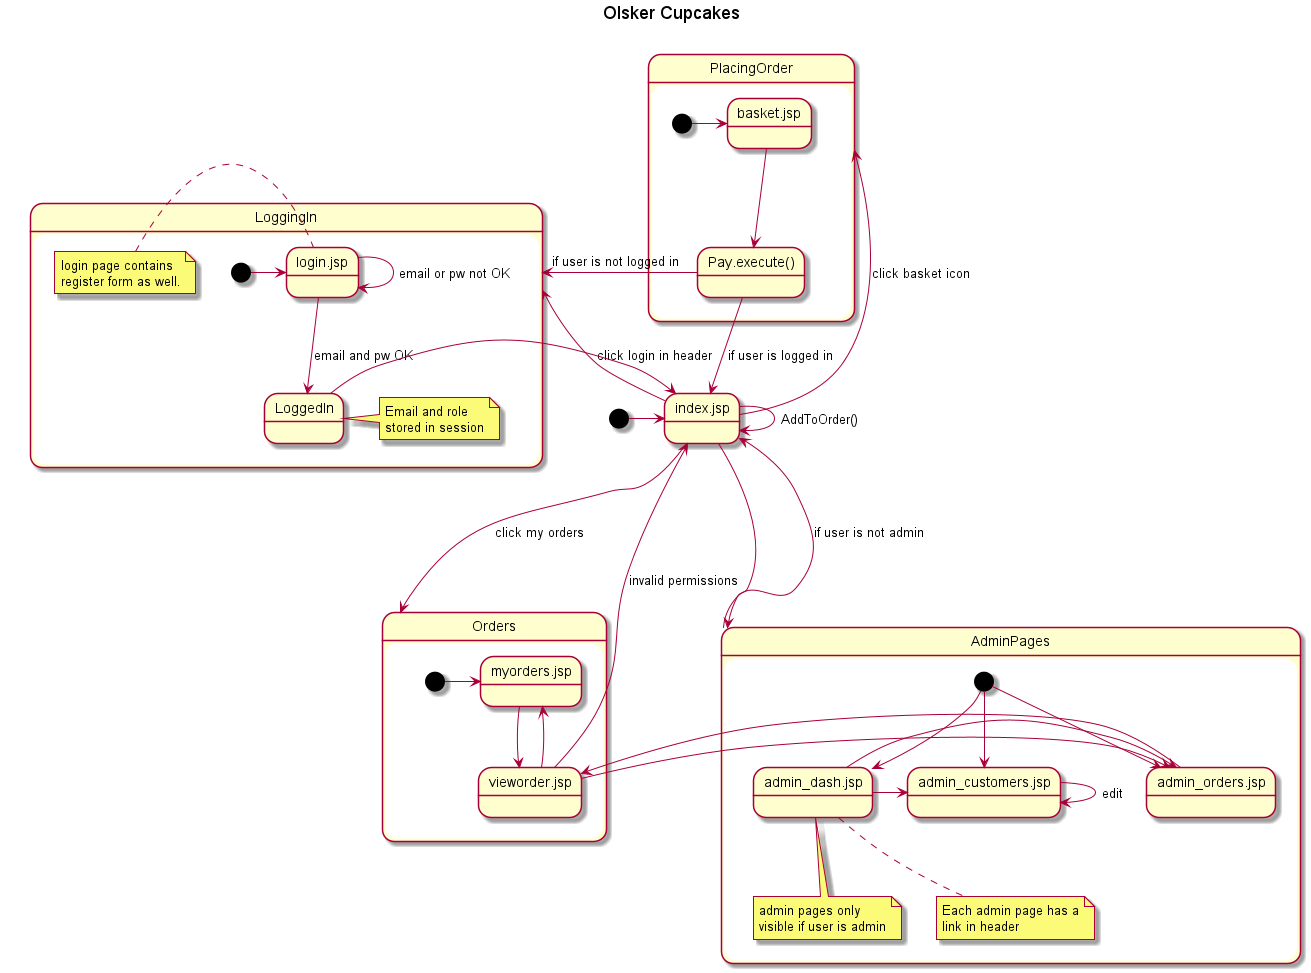

The diagram above was rendered by PlantUML. Its source (embedded in the PNG):
@startuml

Title Olsker Cupcakes
State "index.jsp" as index






[*] -> index
index -> LoggingIn: click login in header
index -> PlacingOrder : click basket icon
index ---> Orders : click my orders

state LoggingIn {
    State "login.jsp" as login
    [*] -> login
    login --> LoggedIn : email and pw OK
    login --> login : email or pw not OK
    LoggedIn -> index

    note right of LoggedIn
    Email and role
    stored in session
    end note

    note left of login
    login page contains
    register form as well.
    end note
}

state PlacingOrder {
    State "basket.jsp" as basket
    State "Pay.execute()" as pay

    index -> index : AddToOrder()
    [*] -> basket
    basket --> pay
    pay --> index : if user is logged in
    pay -> LoggingIn : if user is not logged in
}

state Orders {
    State "myorders.jsp" as myorders
    State "vieworder.jsp" as vieworder

    [*] -> myorders
    myorders --> vieworder
    vieworder -> myorders
    vieworder -> index : invalid permissions
}

state AdminPages {
    State "admin_dash.jsp" as admindash
    State "admin_customers.jsp" as admincustomers
    State "admin_orders.jsp" as adminorders

    note bottom of admindash
    admin pages only
    visible if user is admin
    end note

    note bottom of admindash
    Each admin page has a
    link in header
    end note

    [*] --> admindash
    [*] -> admincustomers
    [*] -> adminorders
    index ---> AdminPages
    AdminPages -> index : if user is not admin
    admindash -> adminorders
    admindash -> admincustomers
    admincustomers -> admincustomers : edit
    adminorders --> vieworder
    vieworder -> adminorders
}




@enduml